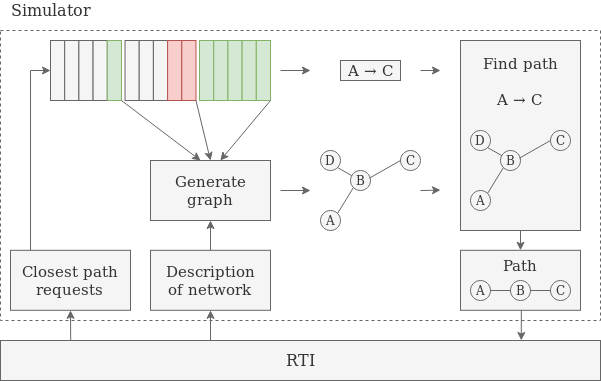

The diagram above was exported from draw.io. Its source (the exported page's mxGraphModel, read from the mxfile embedded in the PNG):
<mxGraphModel dx="813" dy="494" grid="1" gridSize="10" guides="1" tooltips="1" connect="1" arrows="1" fold="1" page="1" pageScale="1" pageWidth="827" pageHeight="1169" math="0" shadow="0">
  <root>
    <mxCell id="0" />
    <mxCell id="1" parent="0" />
    <mxCell id="_wzrzSfepMIqDhan4XMp-1" value="&lt;font style=&quot;font-size: 16px&quot;&gt;RTI&lt;/font&gt;" style="rounded=0;whiteSpace=wrap;html=1;shadow=0;strokeWidth=1;direction=south;fillColor=#f5f5f5;strokeColor=#666666;fontColor=#333333;" vertex="1" parent="1">
      <mxGeometry x="80" y="480" width="600" height="40" as="geometry" />
    </mxCell>
    <mxCell id="_wzrzSfepMIqDhan4XMp-4" value="&lt;font style=&quot;font-size: 16px&quot;&gt;Simulator&lt;/font&gt;" style="text;html=1;align=center;verticalAlign=middle;resizable=0;points=[];autosize=1;fillColor=none;strokeColor=none;fontColor=#333333;" vertex="1" parent="1">
      <mxGeometry x="80" y="140" width="100" height="20" as="geometry" />
    </mxCell>
    <mxCell id="_wzrzSfepMIqDhan4XMp-94" style="edgeStyle=orthogonalEdgeStyle;rounded=0;orthogonalLoop=1;jettySize=auto;html=1;exitX=0.5;exitY=1;exitDx=0;exitDy=0;entryX=0;entryY=0.65;entryDx=0;entryDy=0;entryPerimeter=0;shadow=0;startArrow=classic;startFill=1;endArrow=none;endFill=0;strokeColor=#666666;strokeWidth=1;fillColor=#f5f5f5;" edge="1" parent="1" source="_wzrzSfepMIqDhan4XMp-9" target="_wzrzSfepMIqDhan4XMp-1">
      <mxGeometry relative="1" as="geometry" />
    </mxCell>
    <mxCell id="_wzrzSfepMIqDhan4XMp-9" value="&lt;div style=&quot;font-size: 15px&quot;&gt;&lt;font style=&quot;font-size: 15px&quot;&gt;Description&lt;/font&gt;&lt;/div&gt;&lt;div style=&quot;font-size: 15px&quot;&gt;&lt;font style=&quot;font-size: 15px&quot;&gt;of network&lt;br&gt;&lt;/font&gt;&lt;/div&gt;" style="rounded=0;whiteSpace=wrap;html=1;shadow=0;strokeWidth=1;fillColor=#f5f5f5;strokeColor=#666666;fontColor=#333333;" vertex="1" parent="1">
      <mxGeometry x="230" y="389.8" width="120" height="60" as="geometry" />
    </mxCell>
    <mxCell id="_wzrzSfepMIqDhan4XMp-10" value="" style="endArrow=classic;html=1;shadow=0;strokeColor=#666666;strokeWidth=1;fillColor=#f5f5f5;endFill=1;exitX=0.5;exitY=0;exitDx=0;exitDy=0;entryX=0.5;entryY=1;entryDx=0;entryDy=0;" edge="1" parent="1" source="_wzrzSfepMIqDhan4XMp-9" target="_wzrzSfepMIqDhan4XMp-24">
      <mxGeometry width="50" height="50" relative="1" as="geometry">
        <mxPoint x="150" y="394" as="sourcePoint" />
        <mxPoint x="290" y="314" as="targetPoint" />
      </mxGeometry>
    </mxCell>
    <mxCell id="_wzrzSfepMIqDhan4XMp-93" style="edgeStyle=orthogonalEdgeStyle;rounded=0;orthogonalLoop=1;jettySize=auto;html=1;exitX=0.5;exitY=1;exitDx=0;exitDy=0;entryX=-0.013;entryY=0.883;entryDx=0;entryDy=0;entryPerimeter=0;shadow=0;startArrow=classic;startFill=1;endArrow=none;endFill=0;strokeColor=#666666;strokeWidth=1;fillColor=#f5f5f5;" edge="1" parent="1" source="_wzrzSfepMIqDhan4XMp-20" target="_wzrzSfepMIqDhan4XMp-1">
      <mxGeometry relative="1" as="geometry" />
    </mxCell>
    <mxCell id="_wzrzSfepMIqDhan4XMp-20" value="&lt;div style=&quot;font-size: 15px&quot;&gt;&lt;font style=&quot;font-size: 15px&quot;&gt;Closest path&lt;/font&gt;&lt;/div&gt;&lt;div style=&quot;font-size: 15px&quot;&gt;&lt;font style=&quot;font-size: 15px&quot;&gt;requests&lt;/font&gt;&lt;br&gt;&lt;/div&gt;" style="rounded=0;whiteSpace=wrap;html=1;shadow=0;strokeWidth=1;fillColor=#f5f5f5;strokeColor=#666666;fontColor=#333333;" vertex="1" parent="1">
      <mxGeometry x="90" y="389.79999999999995" width="120" height="60" as="geometry" />
    </mxCell>
    <mxCell id="_wzrzSfepMIqDhan4XMp-72" style="edgeStyle=orthogonalEdgeStyle;rounded=0;orthogonalLoop=1;jettySize=auto;html=1;shadow=0;startArrow=none;startFill=0;endArrow=classic;endFill=1;strokeColor=#666666;strokeWidth=1;fillColor=#f5f5f5;" edge="1" parent="1">
      <mxGeometry relative="1" as="geometry">
        <mxPoint x="390" y="330" as="targetPoint" />
        <mxPoint x="360" y="330" as="sourcePoint" />
      </mxGeometry>
    </mxCell>
    <mxCell id="_wzrzSfepMIqDhan4XMp-24" value="&lt;font style=&quot;font-size: 15px&quot;&gt;Generate graph&lt;/font&gt;" style="rounded=0;whiteSpace=wrap;html=1;fillColor=#f5f5f5;strokeColor=#666666;fontColor=#333333;" vertex="1" parent="1">
      <mxGeometry x="230" y="299.99999999999994" width="120" height="60" as="geometry" />
    </mxCell>
    <mxCell id="_wzrzSfepMIqDhan4XMp-32" value="" style="endArrow=classic;html=1;shadow=0;strokeColor=#666666;strokeWidth=1;fillColor=#f5f5f5;endFill=1;entryX=0;entryY=0.5;entryDx=0;entryDy=0;" edge="1" parent="1" target="_wzrzSfepMIqDhan4XMp-49">
      <mxGeometry width="50" height="50" relative="1" as="geometry">
        <mxPoint x="110" y="210" as="sourcePoint" />
        <mxPoint x="140" y="214" as="targetPoint" />
      </mxGeometry>
    </mxCell>
    <mxCell id="_wzrzSfepMIqDhan4XMp-64" value="" style="group" vertex="1" connectable="0" parent="1">
      <mxGeometry x="130" y="180" width="220" height="60" as="geometry" />
    </mxCell>
    <mxCell id="_wzrzSfepMIqDhan4XMp-49" value="" style="rounded=0;whiteSpace=wrap;html=1;fillColor=#f5f5f5;strokeColor=#666666;fontColor=#333333;" vertex="1" parent="_wzrzSfepMIqDhan4XMp-64">
      <mxGeometry width="14.193548387096776" height="60" as="geometry" />
    </mxCell>
    <mxCell id="_wzrzSfepMIqDhan4XMp-50" value="" style="rounded=0;whiteSpace=wrap;html=1;fillColor=#f5f5f5;strokeColor=#666666;fontColor=#333333;" vertex="1" parent="_wzrzSfepMIqDhan4XMp-64">
      <mxGeometry x="14.193548387096776" width="14.193548387096776" height="60" as="geometry" />
    </mxCell>
    <mxCell id="_wzrzSfepMIqDhan4XMp-51" value="" style="rounded=0;whiteSpace=wrap;html=1;fillColor=#f5f5f5;strokeColor=#666666;fontColor=#333333;" vertex="1" parent="_wzrzSfepMIqDhan4XMp-64">
      <mxGeometry x="28.38709677419355" width="14.193548387096776" height="60" as="geometry" />
    </mxCell>
    <mxCell id="_wzrzSfepMIqDhan4XMp-52" value="" style="rounded=0;whiteSpace=wrap;html=1;fillColor=#f5f5f5;strokeColor=#666666;fontColor=#333333;" vertex="1" parent="_wzrzSfepMIqDhan4XMp-64">
      <mxGeometry x="42.580645161290334" width="14.193548387096776" height="60" as="geometry" />
    </mxCell>
    <mxCell id="_wzrzSfepMIqDhan4XMp-53" value="" style="rounded=0;whiteSpace=wrap;html=1;fillColor=#d5e8d4;strokeColor=#82b366;" vertex="1" parent="_wzrzSfepMIqDhan4XMp-64">
      <mxGeometry x="56.7741935483871" width="14.193548387096776" height="60" as="geometry" />
    </mxCell>
    <mxCell id="_wzrzSfepMIqDhan4XMp-54" value="" style="rounded=0;whiteSpace=wrap;html=1;fillColor=#f5f5f5;strokeColor=#666666;fontColor=#333333;" vertex="1" parent="_wzrzSfepMIqDhan4XMp-64">
      <mxGeometry x="74.51612903225808" width="14.193548387096776" height="60" as="geometry" />
    </mxCell>
    <mxCell id="_wzrzSfepMIqDhan4XMp-55" value="" style="rounded=0;whiteSpace=wrap;html=1;fillColor=#f5f5f5;strokeColor=#666666;fontColor=#333333;" vertex="1" parent="_wzrzSfepMIqDhan4XMp-64">
      <mxGeometry x="88.70967741935486" width="14.193548387096776" height="60" as="geometry" />
    </mxCell>
    <mxCell id="_wzrzSfepMIqDhan4XMp-56" value="" style="rounded=0;whiteSpace=wrap;html=1;fillColor=#f5f5f5;strokeColor=#666666;fontColor=#333333;" vertex="1" parent="_wzrzSfepMIqDhan4XMp-64">
      <mxGeometry x="102.90322580645163" width="14.193548387096776" height="60" as="geometry" />
    </mxCell>
    <mxCell id="_wzrzSfepMIqDhan4XMp-57" value="" style="rounded=0;whiteSpace=wrap;html=1;fillColor=#f8cecc;strokeColor=#b85450;" vertex="1" parent="_wzrzSfepMIqDhan4XMp-64">
      <mxGeometry x="117.09677419354843" width="14.193548387096776" height="60" as="geometry" />
    </mxCell>
    <mxCell id="_wzrzSfepMIqDhan4XMp-58" value="" style="rounded=0;whiteSpace=wrap;html=1;fillColor=#f8cecc;strokeColor=#b85450;" vertex="1" parent="_wzrzSfepMIqDhan4XMp-64">
      <mxGeometry x="131.29032258064518" width="14.193548387096776" height="60" as="geometry" />
    </mxCell>
    <mxCell id="_wzrzSfepMIqDhan4XMp-59" value="" style="rounded=0;whiteSpace=wrap;html=1;fillColor=#d5e8d4;strokeColor=#82b366;" vertex="1" parent="_wzrzSfepMIqDhan4XMp-64">
      <mxGeometry x="149.03225806451616" width="14.193548387096776" height="60" as="geometry" />
    </mxCell>
    <mxCell id="_wzrzSfepMIqDhan4XMp-60" value="" style="rounded=0;whiteSpace=wrap;html=1;fillColor=#d5e8d4;strokeColor=#82b366;" vertex="1" parent="_wzrzSfepMIqDhan4XMp-64">
      <mxGeometry x="163.22580645161293" width="14.193548387096776" height="60" as="geometry" />
    </mxCell>
    <mxCell id="_wzrzSfepMIqDhan4XMp-61" value="" style="rounded=0;whiteSpace=wrap;html=1;fillColor=#d5e8d4;strokeColor=#82b366;" vertex="1" parent="_wzrzSfepMIqDhan4XMp-64">
      <mxGeometry x="177.41935483870972" width="14.193548387096776" height="60" as="geometry" />
    </mxCell>
    <mxCell id="_wzrzSfepMIqDhan4XMp-62" value="" style="rounded=0;whiteSpace=wrap;html=1;fillColor=#d5e8d4;strokeColor=#82b366;" vertex="1" parent="_wzrzSfepMIqDhan4XMp-64">
      <mxGeometry x="191.61290322580652" width="14.193548387096776" height="60" as="geometry" />
    </mxCell>
    <mxCell id="_wzrzSfepMIqDhan4XMp-63" value="" style="rounded=0;whiteSpace=wrap;html=1;fillColor=#d5e8d4;strokeColor=#82b366;" vertex="1" parent="_wzrzSfepMIqDhan4XMp-64">
      <mxGeometry x="205.80645161290326" width="14.193548387096776" height="60" as="geometry" />
    </mxCell>
    <mxCell id="_wzrzSfepMIqDhan4XMp-91" style="edgeStyle=orthogonalEdgeStyle;rounded=0;orthogonalLoop=1;jettySize=auto;html=1;exitX=0.5;exitY=1;exitDx=0;exitDy=0;entryX=0.5;entryY=0;entryDx=0;entryDy=0;shadow=0;startArrow=none;startFill=0;endArrow=classic;endFill=1;strokeColor=#666666;strokeWidth=1;fillColor=#f5f5f5;" edge="1" parent="1" source="_wzrzSfepMIqDhan4XMp-68" target="_wzrzSfepMIqDhan4XMp-69">
      <mxGeometry relative="1" as="geometry" />
    </mxCell>
    <mxCell id="_wzrzSfepMIqDhan4XMp-68" value="&lt;div&gt;&lt;font style=&quot;font-size: 15px&quot;&gt;Find path&lt;/font&gt;&lt;/div&gt;&lt;div&gt;&lt;font style=&quot;font-size: 15px&quot;&gt;&lt;br&gt;&lt;/font&gt;&lt;/div&gt;&lt;div&gt;&lt;font style=&quot;font-size: 15px&quot;&gt;A &lt;/font&gt;&lt;font style=&quot;font-size: 15px&quot;&gt;&lt;font style=&quot;font-size: 15px&quot;&gt;→ &lt;/font&gt;C&lt;br&gt;&lt;/font&gt;&lt;/div&gt;&lt;div&gt;&lt;font style=&quot;font-size: 15px&quot;&gt;&lt;br&gt;&lt;/font&gt;&lt;/div&gt;&lt;div&gt;&lt;font style=&quot;font-size: 15px&quot;&gt;&lt;br&gt;&lt;/font&gt;&lt;/div&gt;&lt;div&gt;&lt;font style=&quot;font-size: 15px&quot;&gt;&lt;br&gt;&lt;/font&gt;&lt;/div&gt;&lt;div&gt;&lt;font style=&quot;font-size: 15px&quot;&gt;&lt;br&gt;&lt;/font&gt;&lt;/div&gt;&lt;div&gt;&lt;font style=&quot;font-size: 15px&quot;&gt;&lt;br&gt;&lt;/font&gt;&lt;/div&gt;&lt;div&gt;&lt;font style=&quot;font-size: 15px&quot;&gt;&lt;br&gt;&lt;/font&gt;&lt;/div&gt;" style="rounded=0;whiteSpace=wrap;html=1;shadow=0;strokeWidth=1;fillColor=#f5f5f5;strokeColor=#666666;fontColor=#333333;" vertex="1" parent="1">
      <mxGeometry x="540" y="180" width="120" height="190" as="geometry" />
    </mxCell>
    <mxCell id="_wzrzSfepMIqDhan4XMp-92" style="edgeStyle=orthogonalEdgeStyle;rounded=0;orthogonalLoop=1;jettySize=auto;html=1;exitX=0.5;exitY=1;exitDx=0;exitDy=0;entryX=-0.001;entryY=0.132;entryDx=0;entryDy=0;entryPerimeter=0;shadow=0;startArrow=none;startFill=0;endArrow=classic;endFill=1;strokeColor=#666666;strokeWidth=1;fillColor=#f5f5f5;" edge="1" parent="1" source="_wzrzSfepMIqDhan4XMp-69" target="_wzrzSfepMIqDhan4XMp-1">
      <mxGeometry relative="1" as="geometry" />
    </mxCell>
    <mxCell id="_wzrzSfepMIqDhan4XMp-69" value="&lt;div&gt;&lt;font style=&quot;font-size: 15px&quot;&gt;Path&lt;br&gt;&lt;/font&gt;&lt;/div&gt;&lt;div&gt;&lt;br&gt;&lt;font style=&quot;font-size: 15px&quot;&gt;&lt;/font&gt;&lt;/div&gt;&lt;div&gt;&lt;br&gt;&lt;/div&gt;" style="rounded=0;whiteSpace=wrap;html=1;shadow=0;strokeWidth=1;fillColor=#f5f5f5;strokeColor=#666666;fontColor=#333333;" vertex="1" parent="1">
      <mxGeometry x="540" y="389.8" width="120" height="60" as="geometry" />
    </mxCell>
    <mxCell id="_wzrzSfepMIqDhan4XMp-70" value="" style="endArrow=none;html=1;shadow=0;strokeColor=#666666;strokeWidth=1;fillColor=#f5f5f5;" edge="1" parent="1">
      <mxGeometry width="50" height="50" relative="1" as="geometry">
        <mxPoint x="110" y="389.8" as="sourcePoint" />
        <mxPoint x="110" y="210" as="targetPoint" />
      </mxGeometry>
    </mxCell>
    <mxCell id="_wzrzSfepMIqDhan4XMp-73" value="&lt;font style=&quot;font-size: 15px&quot;&gt;A → C&lt;/font&gt;" style="text;html=1;align=center;verticalAlign=middle;resizable=0;points=[];autosize=1;strokeColor=#666666;fillColor=#f5f5f5;fontColor=#333333;" vertex="1" parent="1">
      <mxGeometry x="420" y="200" width="60" height="20" as="geometry" />
    </mxCell>
    <mxCell id="_wzrzSfepMIqDhan4XMp-76" style="edgeStyle=orthogonalEdgeStyle;rounded=0;orthogonalLoop=1;jettySize=auto;html=1;shadow=0;startArrow=none;startFill=0;endArrow=classic;endFill=1;strokeColor=#666666;strokeWidth=1;fillColor=#f5f5f5;" edge="1" parent="1">
      <mxGeometry relative="1" as="geometry">
        <mxPoint x="360" y="210" as="sourcePoint" />
        <mxPoint x="390" y="210" as="targetPoint" />
      </mxGeometry>
    </mxCell>
    <mxCell id="_wzrzSfepMIqDhan4XMp-77" value="" style="endArrow=classic;html=1;shadow=0;strokeColor=#666666;strokeWidth=1;fillColor=#f5f5f5;" edge="1" parent="1">
      <mxGeometry width="50" height="50" relative="1" as="geometry">
        <mxPoint x="500" y="210" as="sourcePoint" />
        <mxPoint x="520" y="210" as="targetPoint" />
      </mxGeometry>
    </mxCell>
    <mxCell id="_wzrzSfepMIqDhan4XMp-79" value="D" style="ellipse;whiteSpace=wrap;html=1;aspect=fixed;shadow=0;strokeColor=#666666;strokeWidth=1;fillColor=#f5f5f5;fontColor=#333333;" vertex="1" parent="1">
      <mxGeometry x="400" y="290" width="20" height="20" as="geometry" />
    </mxCell>
    <mxCell id="_wzrzSfepMIqDhan4XMp-80" value="B" style="ellipse;whiteSpace=wrap;html=1;aspect=fixed;shadow=0;strokeColor=#666666;strokeWidth=1;fillColor=#f5f5f5;fontColor=#333333;" vertex="1" parent="1">
      <mxGeometry x="430" y="310" width="20" height="20" as="geometry" />
    </mxCell>
    <mxCell id="_wzrzSfepMIqDhan4XMp-81" value="C" style="ellipse;whiteSpace=wrap;html=1;aspect=fixed;shadow=0;strokeColor=#666666;strokeWidth=1;fillColor=#f5f5f5;fontColor=#333333;" vertex="1" parent="1">
      <mxGeometry x="480" y="290" width="20" height="20" as="geometry" />
    </mxCell>
    <mxCell id="_wzrzSfepMIqDhan4XMp-82" value="A" style="ellipse;whiteSpace=wrap;html=1;aspect=fixed;shadow=0;strokeColor=#666666;strokeWidth=1;fillColor=#f5f5f5;fontColor=#333333;" vertex="1" parent="1">
      <mxGeometry x="400" y="350" width="20" height="20" as="geometry" />
    </mxCell>
    <mxCell id="_wzrzSfepMIqDhan4XMp-85" value="" style="endArrow=none;html=1;shadow=0;strokeColor=#666666;strokeWidth=1;fillColor=#f5f5f5;entryX=1;entryY=1;entryDx=0;entryDy=0;" edge="1" parent="1" source="_wzrzSfepMIqDhan4XMp-80" target="_wzrzSfepMIqDhan4XMp-79">
      <mxGeometry width="50" height="50" relative="1" as="geometry">
        <mxPoint x="360" y="370" as="sourcePoint" />
        <mxPoint x="410" y="320" as="targetPoint" />
      </mxGeometry>
    </mxCell>
    <mxCell id="_wzrzSfepMIqDhan4XMp-86" value="" style="endArrow=none;html=1;shadow=0;strokeColor=#666666;strokeWidth=1;fillColor=#f5f5f5;entryX=1;entryY=0;entryDx=0;entryDy=0;exitX=0;exitY=1;exitDx=0;exitDy=0;" edge="1" parent="1" source="_wzrzSfepMIqDhan4XMp-80" target="_wzrzSfepMIqDhan4XMp-82">
      <mxGeometry width="50" height="50" relative="1" as="geometry">
        <mxPoint x="451.7889075327017" y="334.29228938248775" as="sourcePoint" />
        <mxPoint x="427.07106781186553" y="317.07106781186553" as="targetPoint" />
      </mxGeometry>
    </mxCell>
    <mxCell id="_wzrzSfepMIqDhan4XMp-89" value="" style="endArrow=none;html=1;shadow=0;strokeColor=#666666;strokeWidth=1;fillColor=#f5f5f5;entryX=0.95;entryY=0.38;entryDx=0;entryDy=0;exitX=0;exitY=0.5;exitDx=0;exitDy=0;entryPerimeter=0;" edge="1" parent="1" source="_wzrzSfepMIqDhan4XMp-81" target="_wzrzSfepMIqDhan4XMp-80">
      <mxGeometry width="50" height="50" relative="1" as="geometry">
        <mxPoint x="474.71890753270173" y="310.00228938248773" as="sourcePoint" />
        <mxPoint x="450.00106781186554" y="292.7810678118655" as="targetPoint" />
      </mxGeometry>
    </mxCell>
    <mxCell id="_wzrzSfepMIqDhan4XMp-90" value="" style="endArrow=classic;html=1;shadow=0;strokeColor=#666666;strokeWidth=1;fillColor=#f5f5f5;" edge="1" parent="1">
      <mxGeometry width="50" height="50" relative="1" as="geometry">
        <mxPoint x="500" y="330" as="sourcePoint" />
        <mxPoint x="520" y="329.6" as="targetPoint" />
      </mxGeometry>
    </mxCell>
    <mxCell id="_wzrzSfepMIqDhan4XMp-95" value="" style="endArrow=classic;html=1;shadow=0;strokeColor=#666666;strokeWidth=1;fillColor=#f5f5f5;exitX=1;exitY=1;exitDx=0;exitDy=0;entryX=0.5;entryY=0;entryDx=0;entryDy=0;" edge="1" parent="1" source="_wzrzSfepMIqDhan4XMp-58" target="_wzrzSfepMIqDhan4XMp-24">
      <mxGeometry width="50" height="50" relative="1" as="geometry">
        <mxPoint x="280" y="240" as="sourcePoint" />
        <mxPoint x="290" y="290" as="targetPoint" />
      </mxGeometry>
    </mxCell>
    <mxCell id="_wzrzSfepMIqDhan4XMp-96" value="" style="endArrow=classic;html=1;shadow=0;strokeColor=#666666;strokeWidth=1;fillColor=#f5f5f5;exitX=1;exitY=1;exitDx=0;exitDy=0;entryX=0.417;entryY=0;entryDx=0;entryDy=0;entryPerimeter=0;" edge="1" parent="1" source="_wzrzSfepMIqDhan4XMp-53" target="_wzrzSfepMIqDhan4XMp-24">
      <mxGeometry width="50" height="50" relative="1" as="geometry">
        <mxPoint x="210" y="240" as="sourcePoint" />
        <mxPoint x="260" y="290" as="targetPoint" />
      </mxGeometry>
    </mxCell>
    <mxCell id="_wzrzSfepMIqDhan4XMp-98" value="" style="endArrow=classic;html=1;shadow=0;strokeColor=#666666;strokeWidth=1;fillColor=#f5f5f5;exitX=1;exitY=1;exitDx=0;exitDy=0;entryX=0.582;entryY=0;entryDx=0;entryDy=0;entryPerimeter=0;" edge="1" parent="1" target="_wzrzSfepMIqDhan4XMp-24">
      <mxGeometry width="50" height="50" relative="1" as="geometry">
        <mxPoint x="350.003870967742" y="239.99999999999994" as="sourcePoint" />
        <mxPoint x="364.52" y="299.99999999999994" as="targetPoint" />
      </mxGeometry>
    </mxCell>
    <mxCell id="_wzrzSfepMIqDhan4XMp-99" value="" style="rounded=0;whiteSpace=wrap;html=1;shadow=0;strokeColor=#666666;strokeWidth=1;fillColor=none;dashed=1;fontColor=#333333;" vertex="1" parent="1">
      <mxGeometry x="80" y="170" width="600" height="290" as="geometry" />
    </mxCell>
    <mxCell id="_wzrzSfepMIqDhan4XMp-100" value="B" style="ellipse;whiteSpace=wrap;html=1;aspect=fixed;shadow=0;strokeColor=#666666;strokeWidth=1;fillColor=#f5f5f5;fontColor=#333333;" vertex="1" parent="1">
      <mxGeometry x="580" y="290" width="20" height="20" as="geometry" />
    </mxCell>
    <mxCell id="_wzrzSfepMIqDhan4XMp-101" value="C" style="ellipse;whiteSpace=wrap;html=1;aspect=fixed;shadow=0;strokeColor=#666666;strokeWidth=1;fillColor=#f5f5f5;fontColor=#333333;" vertex="1" parent="1">
      <mxGeometry x="630" y="270" width="20" height="20" as="geometry" />
    </mxCell>
    <mxCell id="_wzrzSfepMIqDhan4XMp-102" value="A" style="ellipse;whiteSpace=wrap;html=1;aspect=fixed;shadow=0;strokeColor=#666666;strokeWidth=1;fillColor=#f5f5f5;fontColor=#333333;" vertex="1" parent="1">
      <mxGeometry x="550" y="330" width="20" height="20" as="geometry" />
    </mxCell>
    <mxCell id="_wzrzSfepMIqDhan4XMp-103" value="" style="endArrow=none;html=1;shadow=0;strokeColor=#666666;strokeWidth=1;fillColor=#f5f5f5;entryX=1;entryY=0;entryDx=0;entryDy=0;exitX=0;exitY=1;exitDx=0;exitDy=0;endFill=0;startArrow=none;startFill=0;" edge="1" parent="1" source="_wzrzSfepMIqDhan4XMp-100" target="_wzrzSfepMIqDhan4XMp-102">
      <mxGeometry width="50" height="50" relative="1" as="geometry">
        <mxPoint x="601.7889075327017" y="314.29228938248775" as="sourcePoint" />
        <mxPoint x="577.0710678118655" y="297.07106781186553" as="targetPoint" />
      </mxGeometry>
    </mxCell>
    <mxCell id="_wzrzSfepMIqDhan4XMp-104" value="" style="endArrow=none;html=1;shadow=0;strokeColor=#666666;strokeWidth=1;fillColor=#f5f5f5;entryX=0.95;entryY=0.38;entryDx=0;entryDy=0;exitX=0;exitY=0.5;exitDx=0;exitDy=0;entryPerimeter=0;startArrow=none;startFill=0;" edge="1" parent="1" source="_wzrzSfepMIqDhan4XMp-101" target="_wzrzSfepMIqDhan4XMp-100">
      <mxGeometry width="50" height="50" relative="1" as="geometry">
        <mxPoint x="624.7189075327017" y="290.00228938248773" as="sourcePoint" />
        <mxPoint x="600.0010678118656" y="272.7810678118655" as="targetPoint" />
      </mxGeometry>
    </mxCell>
    <mxCell id="_wzrzSfepMIqDhan4XMp-105" value="D" style="ellipse;whiteSpace=wrap;html=1;aspect=fixed;shadow=0;strokeColor=#666666;strokeWidth=1;fillColor=#f5f5f5;fontColor=#333333;" vertex="1" parent="1">
      <mxGeometry x="550" y="270" width="20" height="20" as="geometry" />
    </mxCell>
    <mxCell id="_wzrzSfepMIqDhan4XMp-106" value="" style="endArrow=none;html=1;shadow=0;strokeColor=#666666;strokeWidth=1;fillColor=#f5f5f5;entryX=1;entryY=1;entryDx=0;entryDy=0;" edge="1" parent="1" target="_wzrzSfepMIqDhan4XMp-105">
      <mxGeometry width="50" height="50" relative="1" as="geometry">
        <mxPoint x="581.2705651786346" y="295.1217864233546" as="sourcePoint" />
        <mxPoint x="560" y="300" as="targetPoint" />
      </mxGeometry>
    </mxCell>
    <mxCell id="_wzrzSfepMIqDhan4XMp-107" value="B" style="ellipse;whiteSpace=wrap;html=1;aspect=fixed;shadow=0;strokeColor=#666666;strokeWidth=1;fillColor=#f5f5f5;fontColor=#333333;" vertex="1" parent="1">
      <mxGeometry x="590" y="420" width="20" height="20" as="geometry" />
    </mxCell>
    <mxCell id="_wzrzSfepMIqDhan4XMp-108" value="C" style="ellipse;whiteSpace=wrap;html=1;aspect=fixed;shadow=0;strokeColor=#666666;strokeWidth=1;fillColor=#f5f5f5;fontColor=#333333;" vertex="1" parent="1">
      <mxGeometry x="630" y="420" width="20" height="20" as="geometry" />
    </mxCell>
    <mxCell id="_wzrzSfepMIqDhan4XMp-109" value="A" style="ellipse;whiteSpace=wrap;html=1;aspect=fixed;shadow=0;strokeColor=#666666;strokeWidth=1;fillColor=#f5f5f5;fontColor=#333333;" vertex="1" parent="1">
      <mxGeometry x="550" y="420" width="20" height="20" as="geometry" />
    </mxCell>
    <mxCell id="_wzrzSfepMIqDhan4XMp-110" value="" style="endArrow=none;html=1;shadow=0;strokeColor=#666666;strokeWidth=1;fillColor=#f5f5f5;entryX=1;entryY=0.5;entryDx=0;entryDy=0;exitX=0;exitY=0.5;exitDx=0;exitDy=0;endFill=0;startArrow=none;startFill=0;" edge="1" parent="1" source="_wzrzSfepMIqDhan4XMp-107" target="_wzrzSfepMIqDhan4XMp-109">
      <mxGeometry width="50" height="50" relative="1" as="geometry">
        <mxPoint x="601.7889075327017" y="404.29228938248775" as="sourcePoint" />
        <mxPoint x="577.0710678118655" y="387.07106781186553" as="targetPoint" />
      </mxGeometry>
    </mxCell>
    <mxCell id="_wzrzSfepMIqDhan4XMp-111" value="" style="endArrow=none;html=1;shadow=0;strokeColor=#666666;strokeWidth=1;fillColor=#f5f5f5;entryX=1;entryY=0.5;entryDx=0;entryDy=0;exitX=0;exitY=0.5;exitDx=0;exitDy=0;startArrow=none;startFill=0;" edge="1" parent="1" source="_wzrzSfepMIqDhan4XMp-108" target="_wzrzSfepMIqDhan4XMp-107">
      <mxGeometry width="50" height="50" relative="1" as="geometry">
        <mxPoint x="624.7189075327017" y="380.00228938248773" as="sourcePoint" />
        <mxPoint x="600.0010678118656" y="362.7810678118655" as="targetPoint" />
      </mxGeometry>
    </mxCell>
  </root>
</mxGraphModel>